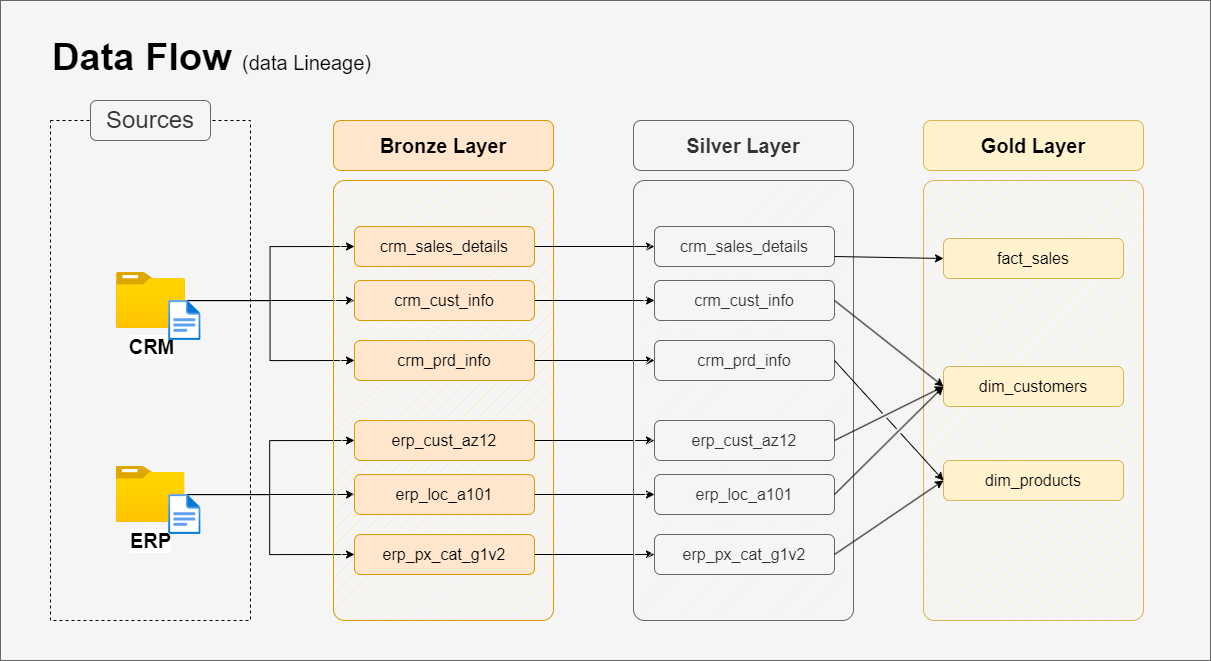

The diagram above was exported from draw.io. Its source (the exported page's mxGraphModel, read from the mxfile embedded in the PNG):
<mxGraphModel dx="2025" dy="1207" grid="1" gridSize="10" guides="1" tooltips="1" connect="1" arrows="1" fold="1" page="1" pageScale="1" pageWidth="1920" pageHeight="1200" math="0" shadow="0">
  <root>
    <mxCell id="PmAsDYt7ePFWswJWPdAt-0" />
    <mxCell id="PmAsDYt7ePFWswJWPdAt-1" parent="PmAsDYt7ePFWswJWPdAt-0" />
    <mxCell id="KuQmaKnw5wYYZUEM5Pqu-0" value="" style="rounded=0;whiteSpace=wrap;html=1;fillColor=#f5f5f5;fontColor=#333333;strokeColor=#666666;" vertex="1" parent="PmAsDYt7ePFWswJWPdAt-1">
      <mxGeometry x="340" y="160" width="1210" height="660" as="geometry" />
    </mxCell>
    <mxCell id="N5Wro9hiEPlnRRx0mENQ-124" value="&lt;font style=&quot;&quot;&gt;&lt;b&gt;Data Flow &lt;/b&gt;&lt;font style=&quot;font-size: 20px;&quot;&gt;(data Lineage)&lt;/font&gt;&lt;br style=&quot;font-size: 38px;&quot;&gt;&lt;/font&gt;" style="text;html=1;strokeColor=none;fillColor=none;align=left;verticalAlign=middle;whiteSpace=wrap;rounded=0;fontSize=38;fontFamily=Helvetica;" parent="PmAsDYt7ePFWswJWPdAt-1" vertex="1">
      <mxGeometry x="390" y="190" width="396" height="54" as="geometry" />
    </mxCell>
    <mxCell id="n8bJTZ1ovyGtcUzWuUE2-2" value="" style="rounded=0;whiteSpace=wrap;html=1;fillColor=none;dashed=1;" parent="PmAsDYt7ePFWswJWPdAt-1" vertex="1">
      <mxGeometry x="390" y="280" width="200" height="500" as="geometry" />
    </mxCell>
    <mxCell id="n8bJTZ1ovyGtcUzWuUE2-3" value="&lt;font style=&quot;font-size: 24px;&quot;&gt;Sources&lt;/font&gt;" style="rounded=1;whiteSpace=wrap;html=1;strokeColor=#666666;fillColor=#f5f5f5;fontColor=#333333;" parent="PmAsDYt7ePFWswJWPdAt-1" vertex="1">
      <mxGeometry x="430" y="260" width="120" height="40" as="geometry" />
    </mxCell>
    <mxCell id="D8R9sGTT4eO_Y8YIvJOX-3" style="edgeStyle=orthogonalEdgeStyle;rounded=0;orthogonalLoop=1;jettySize=auto;html=1;entryX=0;entryY=0.5;entryDx=0;entryDy=0;" parent="PmAsDYt7ePFWswJWPdAt-1" source="4ZKNdrfmacIxx5nxEuMF-0" target="hnOc7kBfibrwKYlpnwC0-0" edge="1">
      <mxGeometry relative="1" as="geometry" />
    </mxCell>
    <mxCell id="D8R9sGTT4eO_Y8YIvJOX-4" style="edgeStyle=orthogonalEdgeStyle;rounded=0;orthogonalLoop=1;jettySize=auto;html=1;entryX=0;entryY=0.5;entryDx=0;entryDy=0;" parent="PmAsDYt7ePFWswJWPdAt-1" source="4ZKNdrfmacIxx5nxEuMF-0" target="5szykNnx05lKGsdo6Biz-0" edge="1">
      <mxGeometry relative="1" as="geometry" />
    </mxCell>
    <mxCell id="D8R9sGTT4eO_Y8YIvJOX-5" style="edgeStyle=orthogonalEdgeStyle;rounded=0;orthogonalLoop=1;jettySize=auto;html=1;entryX=0;entryY=0.5;entryDx=0;entryDy=0;" parent="PmAsDYt7ePFWswJWPdAt-1" source="4ZKNdrfmacIxx5nxEuMF-0" target="hnOc7kBfibrwKYlpnwC0-1" edge="1">
      <mxGeometry relative="1" as="geometry" />
    </mxCell>
    <mxCell id="4ZKNdrfmacIxx5nxEuMF-0" value="&lt;font style=&quot;font-size: 20px;&quot;&gt;&lt;b&gt;CRM&lt;/b&gt;&lt;/font&gt;" style="image;aspect=fixed;html=1;points=[];align=center;fontSize=12;image=img/lib/azure2/general/Folder_Blank.svg;" parent="PmAsDYt7ePFWswJWPdAt-1" vertex="1">
      <mxGeometry x="456" y="432" width="69" height="56.00000000000001" as="geometry" />
    </mxCell>
    <mxCell id="-fXMBUoAsH7tqhl6yJGk-2" style="edgeStyle=orthogonalEdgeStyle;rounded=0;orthogonalLoop=1;jettySize=auto;html=1;entryX=0;entryY=0.5;entryDx=0;entryDy=0;" parent="PmAsDYt7ePFWswJWPdAt-1" source="4ZKNdrfmacIxx5nxEuMF-4" target="D8R9sGTT4eO_Y8YIvJOX-8" edge="1">
      <mxGeometry relative="1" as="geometry" />
    </mxCell>
    <mxCell id="-fXMBUoAsH7tqhl6yJGk-3" style="edgeStyle=orthogonalEdgeStyle;rounded=0;orthogonalLoop=1;jettySize=auto;html=1;entryX=0;entryY=0.5;entryDx=0;entryDy=0;" parent="PmAsDYt7ePFWswJWPdAt-1" source="4ZKNdrfmacIxx5nxEuMF-4" target="D8R9sGTT4eO_Y8YIvJOX-6" edge="1">
      <mxGeometry relative="1" as="geometry" />
    </mxCell>
    <mxCell id="-fXMBUoAsH7tqhl6yJGk-4" style="edgeStyle=orthogonalEdgeStyle;rounded=0;orthogonalLoop=1;jettySize=auto;html=1;" parent="PmAsDYt7ePFWswJWPdAt-1" source="4ZKNdrfmacIxx5nxEuMF-4" target="D8R9sGTT4eO_Y8YIvJOX-7" edge="1">
      <mxGeometry relative="1" as="geometry" />
    </mxCell>
    <mxCell id="4ZKNdrfmacIxx5nxEuMF-4" value="&lt;font style=&quot;font-size: 20px;&quot;&gt;&lt;b&gt;ERP&lt;/b&gt;&lt;/font&gt;" style="image;aspect=fixed;html=1;points=[];align=center;fontSize=12;image=img/lib/azure2/general/Folder_Blank.svg;" parent="PmAsDYt7ePFWswJWPdAt-1" vertex="1">
      <mxGeometry x="455.5" y="626" width="69" height="56.00000000000001" as="geometry" />
    </mxCell>
    <mxCell id="4ZKNdrfmacIxx5nxEuMF-5" value="" style="rounded=1;whiteSpace=wrap;html=1;fillColor=#ffe6cc;strokeColor=#d79b00;fillStyle=hatch;arcSize=5;" parent="PmAsDYt7ePFWswJWPdAt-1" vertex="1">
      <mxGeometry x="673" y="340" width="220" height="440" as="geometry" />
    </mxCell>
    <mxCell id="4ZKNdrfmacIxx5nxEuMF-6" value="Bronze Layer" style="rounded=1;whiteSpace=wrap;html=1;fillColor=#ffe6cc;strokeColor=#d79b00;fontSize=20;fontStyle=1" parent="PmAsDYt7ePFWswJWPdAt-1" vertex="1">
      <mxGeometry x="673" y="280" width="220" height="50" as="geometry" />
    </mxCell>
    <mxCell id="-fXMBUoAsH7tqhl6yJGk-13" style="edgeStyle=orthogonalEdgeStyle;rounded=0;orthogonalLoop=1;jettySize=auto;html=1;entryX=0;entryY=0.5;entryDx=0;entryDy=0;" parent="PmAsDYt7ePFWswJWPdAt-1" source="5szykNnx05lKGsdo6Biz-0" target="-fXMBUoAsH7tqhl6yJGk-7" edge="1">
      <mxGeometry relative="1" as="geometry" />
    </mxCell>
    <mxCell id="5szykNnx05lKGsdo6Biz-0" value="crm_sales_details" style="rounded=1;whiteSpace=wrap;html=1;fillColor=#ffe6cc;strokeColor=#d79b00;fontSize=16;fontStyle=0" parent="PmAsDYt7ePFWswJWPdAt-1" vertex="1">
      <mxGeometry x="694" y="386" width="180" height="40" as="geometry" />
    </mxCell>
    <mxCell id="-fXMBUoAsH7tqhl6yJGk-14" style="edgeStyle=orthogonalEdgeStyle;rounded=0;orthogonalLoop=1;jettySize=auto;html=1;" parent="PmAsDYt7ePFWswJWPdAt-1" source="hnOc7kBfibrwKYlpnwC0-0" target="-fXMBUoAsH7tqhl6yJGk-8" edge="1">
      <mxGeometry relative="1" as="geometry" />
    </mxCell>
    <mxCell id="hnOc7kBfibrwKYlpnwC0-0" value="crm_cust_info" style="rounded=1;whiteSpace=wrap;html=1;fillColor=#ffe6cc;strokeColor=#d79b00;fontSize=16;fontStyle=0" parent="PmAsDYt7ePFWswJWPdAt-1" vertex="1">
      <mxGeometry x="694" y="440" width="180" height="40" as="geometry" />
    </mxCell>
    <mxCell id="-fXMBUoAsH7tqhl6yJGk-15" style="edgeStyle=orthogonalEdgeStyle;rounded=0;orthogonalLoop=1;jettySize=auto;html=1;entryX=0;entryY=0.5;entryDx=0;entryDy=0;" parent="PmAsDYt7ePFWswJWPdAt-1" source="hnOc7kBfibrwKYlpnwC0-1" target="-fXMBUoAsH7tqhl6yJGk-9" edge="1">
      <mxGeometry relative="1" as="geometry" />
    </mxCell>
    <mxCell id="hnOc7kBfibrwKYlpnwC0-1" value="crm_prd_info" style="rounded=1;whiteSpace=wrap;html=1;fillColor=#ffe6cc;strokeColor=#d79b00;fontSize=16;fontStyle=0" parent="PmAsDYt7ePFWswJWPdAt-1" vertex="1">
      <mxGeometry x="694" y="500" width="180" height="40" as="geometry" />
    </mxCell>
    <mxCell id="-fXMBUoAsH7tqhl6yJGk-16" style="edgeStyle=orthogonalEdgeStyle;rounded=0;orthogonalLoop=1;jettySize=auto;html=1;entryX=0;entryY=0.5;entryDx=0;entryDy=0;" parent="PmAsDYt7ePFWswJWPdAt-1" source="D8R9sGTT4eO_Y8YIvJOX-6" target="-fXMBUoAsH7tqhl6yJGk-10" edge="1">
      <mxGeometry relative="1" as="geometry" />
    </mxCell>
    <mxCell id="D8R9sGTT4eO_Y8YIvJOX-6" value="erp_cust_az12" style="rounded=1;whiteSpace=wrap;html=1;fillColor=#ffe6cc;strokeColor=#d79b00;fontSize=16;fontStyle=0" parent="PmAsDYt7ePFWswJWPdAt-1" vertex="1">
      <mxGeometry x="694" y="580" width="180" height="40" as="geometry" />
    </mxCell>
    <mxCell id="-fXMBUoAsH7tqhl6yJGk-17" style="edgeStyle=orthogonalEdgeStyle;rounded=0;orthogonalLoop=1;jettySize=auto;html=1;entryX=0;entryY=0.5;entryDx=0;entryDy=0;" parent="PmAsDYt7ePFWswJWPdAt-1" source="D8R9sGTT4eO_Y8YIvJOX-7" target="-fXMBUoAsH7tqhl6yJGk-11" edge="1">
      <mxGeometry relative="1" as="geometry" />
    </mxCell>
    <mxCell id="D8R9sGTT4eO_Y8YIvJOX-7" value="erp_loc_a101" style="rounded=1;whiteSpace=wrap;html=1;fillColor=#ffe6cc;strokeColor=#d79b00;fontSize=16;fontStyle=0" parent="PmAsDYt7ePFWswJWPdAt-1" vertex="1">
      <mxGeometry x="694" y="634" width="180" height="40" as="geometry" />
    </mxCell>
    <mxCell id="-fXMBUoAsH7tqhl6yJGk-18" style="edgeStyle=orthogonalEdgeStyle;rounded=0;orthogonalLoop=1;jettySize=auto;html=1;entryX=0;entryY=0.5;entryDx=0;entryDy=0;" parent="PmAsDYt7ePFWswJWPdAt-1" source="D8R9sGTT4eO_Y8YIvJOX-8" target="-fXMBUoAsH7tqhl6yJGk-12" edge="1">
      <mxGeometry relative="1" as="geometry" />
    </mxCell>
    <mxCell id="D8R9sGTT4eO_Y8YIvJOX-8" value="erp_px_cat_g1v2" style="rounded=1;whiteSpace=wrap;html=1;fillColor=#ffe6cc;strokeColor=#d79b00;fontSize=16;fontStyle=0" parent="PmAsDYt7ePFWswJWPdAt-1" vertex="1">
      <mxGeometry x="694" y="694" width="180" height="40" as="geometry" />
    </mxCell>
    <mxCell id="-fXMBUoAsH7tqhl6yJGk-5" value="" style="rounded=1;whiteSpace=wrap;html=1;fillColor=#f5f5f5;strokeColor=#666666;fillStyle=hatch;arcSize=5;fontColor=#333333;" parent="PmAsDYt7ePFWswJWPdAt-1" vertex="1">
      <mxGeometry x="973" y="340" width="220" height="440" as="geometry" />
    </mxCell>
    <mxCell id="-fXMBUoAsH7tqhl6yJGk-6" value="Silver Layer" style="rounded=1;whiteSpace=wrap;html=1;fillColor=#f5f5f5;strokeColor=#666666;fontSize=20;fontStyle=1;fontColor=#333333;" parent="PmAsDYt7ePFWswJWPdAt-1" vertex="1">
      <mxGeometry x="973" y="280" width="220" height="50" as="geometry" />
    </mxCell>
    <mxCell id="-fXMBUoAsH7tqhl6yJGk-7" value="crm_sales_details" style="rounded=1;whiteSpace=wrap;html=1;fillColor=#f5f5f5;strokeColor=#666666;fontSize=16;fontStyle=0;fontColor=#333333;" parent="PmAsDYt7ePFWswJWPdAt-1" vertex="1">
      <mxGeometry x="994" y="386" width="180" height="40" as="geometry" />
    </mxCell>
    <mxCell id="-fXMBUoAsH7tqhl6yJGk-8" value="crm_cust_info" style="rounded=1;whiteSpace=wrap;html=1;fillColor=#f5f5f5;strokeColor=#666666;fontSize=16;fontStyle=0;fontColor=#333333;" parent="PmAsDYt7ePFWswJWPdAt-1" vertex="1">
      <mxGeometry x="994" y="440" width="180" height="40" as="geometry" />
    </mxCell>
    <mxCell id="-fXMBUoAsH7tqhl6yJGk-9" value="crm_prd_info" style="rounded=1;whiteSpace=wrap;html=1;fillColor=#f5f5f5;strokeColor=#666666;fontSize=16;fontStyle=0;fontColor=#333333;" parent="PmAsDYt7ePFWswJWPdAt-1" vertex="1">
      <mxGeometry x="994" y="500" width="180" height="40" as="geometry" />
    </mxCell>
    <mxCell id="-fXMBUoAsH7tqhl6yJGk-10" value="erp_cust_az12" style="rounded=1;whiteSpace=wrap;html=1;fillColor=#f5f5f5;strokeColor=#666666;fontSize=16;fontStyle=0;fontColor=#333333;" parent="PmAsDYt7ePFWswJWPdAt-1" vertex="1">
      <mxGeometry x="994" y="580" width="180" height="40" as="geometry" />
    </mxCell>
    <mxCell id="-fXMBUoAsH7tqhl6yJGk-11" value="erp_loc_a101" style="rounded=1;whiteSpace=wrap;html=1;fillColor=#f5f5f5;strokeColor=#666666;fontSize=16;fontStyle=0;fontColor=#333333;" parent="PmAsDYt7ePFWswJWPdAt-1" vertex="1">
      <mxGeometry x="994" y="634" width="180" height="40" as="geometry" />
    </mxCell>
    <mxCell id="-fXMBUoAsH7tqhl6yJGk-12" value="erp_px_cat_g1v2" style="rounded=1;whiteSpace=wrap;html=1;fillColor=#f5f5f5;strokeColor=#666666;fontSize=16;fontStyle=0;fontColor=#333333;" parent="PmAsDYt7ePFWswJWPdAt-1" vertex="1">
      <mxGeometry x="994" y="694" width="180" height="40" as="geometry" />
    </mxCell>
    <mxCell id="-fXMBUoAsH7tqhl6yJGk-19" value="" style="rounded=1;whiteSpace=wrap;html=1;fillColor=#fff2cc;strokeColor=#d6b656;fillStyle=hatch;arcSize=5;" parent="PmAsDYt7ePFWswJWPdAt-1" vertex="1">
      <mxGeometry x="1263" y="340" width="220" height="440" as="geometry" />
    </mxCell>
    <mxCell id="-fXMBUoAsH7tqhl6yJGk-20" value="Gold Layer" style="rounded=1;whiteSpace=wrap;html=1;fillColor=#fff2cc;strokeColor=#d6b656;fontSize=20;fontStyle=1;" parent="PmAsDYt7ePFWswJWPdAt-1" vertex="1">
      <mxGeometry x="1263" y="280" width="220" height="50" as="geometry" />
    </mxCell>
    <mxCell id="-fXMBUoAsH7tqhl6yJGk-21" value="fact_sales" style="rounded=1;whiteSpace=wrap;html=1;fillColor=#fff2cc;strokeColor=#d6b656;fontSize=16;fontStyle=0;" parent="PmAsDYt7ePFWswJWPdAt-1" vertex="1">
      <mxGeometry x="1283" y="398" width="180" height="40" as="geometry" />
    </mxCell>
    <mxCell id="-fXMBUoAsH7tqhl6yJGk-22" value="dim_customers" style="rounded=1;whiteSpace=wrap;html=1;fillColor=#fff2cc;strokeColor=#d6b656;fontSize=16;fontStyle=0;" parent="PmAsDYt7ePFWswJWPdAt-1" vertex="1">
      <mxGeometry x="1283" y="526" width="180" height="40" as="geometry" />
    </mxCell>
    <mxCell id="-fXMBUoAsH7tqhl6yJGk-23" value="dim_products" style="rounded=1;whiteSpace=wrap;html=1;fillColor=#fff2cc;strokeColor=#d6b656;fontSize=16;fontStyle=0;" parent="PmAsDYt7ePFWswJWPdAt-1" vertex="1">
      <mxGeometry x="1283" y="620" width="180" height="40" as="geometry" />
    </mxCell>
    <mxCell id="rLLwbepbl8jkTRF7aM6J-0" value="" style="endArrow=classic;html=1;rounded=0;exitX=1;exitY=0.75;exitDx=0;exitDy=0;entryX=0;entryY=0.5;entryDx=0;entryDy=0;" parent="PmAsDYt7ePFWswJWPdAt-1" source="-fXMBUoAsH7tqhl6yJGk-7" target="-fXMBUoAsH7tqhl6yJGk-21" edge="1">
      <mxGeometry width="50" height="50" relative="1" as="geometry">
        <mxPoint x="1203" y="510" as="sourcePoint" />
        <mxPoint x="1253" y="460" as="targetPoint" />
      </mxGeometry>
    </mxCell>
    <mxCell id="rLLwbepbl8jkTRF7aM6J-2" value="" style="endArrow=classic;html=1;rounded=0;exitX=1;exitY=0.5;exitDx=0;exitDy=0;entryX=0;entryY=0.5;entryDx=0;entryDy=0;jumpStyle=gap;" parent="PmAsDYt7ePFWswJWPdAt-1" source="-fXMBUoAsH7tqhl6yJGk-8" target="-fXMBUoAsH7tqhl6yJGk-22" edge="1">
      <mxGeometry width="50" height="50" relative="1" as="geometry">
        <mxPoint x="1184" y="426" as="sourcePoint" />
        <mxPoint x="1303" y="430" as="targetPoint" />
      </mxGeometry>
    </mxCell>
    <mxCell id="rLLwbepbl8jkTRF7aM6J-3" value="" style="endArrow=classic;html=1;rounded=0;exitX=1;exitY=0.5;exitDx=0;exitDy=0;entryX=0;entryY=0.5;entryDx=0;entryDy=0;jumpStyle=gap;" parent="PmAsDYt7ePFWswJWPdAt-1" source="-fXMBUoAsH7tqhl6yJGk-10" target="-fXMBUoAsH7tqhl6yJGk-22" edge="1">
      <mxGeometry width="50" height="50" relative="1" as="geometry">
        <mxPoint x="1184" y="470" as="sourcePoint" />
        <mxPoint x="1293" y="556" as="targetPoint" />
      </mxGeometry>
    </mxCell>
    <mxCell id="rLLwbepbl8jkTRF7aM6J-4" value="" style="endArrow=classic;html=1;rounded=0;exitX=1;exitY=0.5;exitDx=0;exitDy=0;entryX=0;entryY=0.5;entryDx=0;entryDy=0;jumpStyle=gap;" parent="PmAsDYt7ePFWswJWPdAt-1" source="-fXMBUoAsH7tqhl6yJGk-11" target="-fXMBUoAsH7tqhl6yJGk-22" edge="1">
      <mxGeometry width="50" height="50" relative="1" as="geometry">
        <mxPoint x="1184" y="610" as="sourcePoint" />
        <mxPoint x="1293" y="556" as="targetPoint" />
      </mxGeometry>
    </mxCell>
    <mxCell id="_nexJ7K3K1sAFrfDnuwc-0" value="" style="endArrow=classic;html=1;rounded=0;exitX=1;exitY=0.5;exitDx=0;exitDy=0;entryX=0;entryY=0.5;entryDx=0;entryDy=0;jumpStyle=gap;" parent="PmAsDYt7ePFWswJWPdAt-1" source="-fXMBUoAsH7tqhl6yJGk-9" target="-fXMBUoAsH7tqhl6yJGk-23" edge="1">
      <mxGeometry width="50" height="50" relative="1" as="geometry">
        <mxPoint x="1184" y="470" as="sourcePoint" />
        <mxPoint x="1293" y="556" as="targetPoint" />
      </mxGeometry>
    </mxCell>
    <mxCell id="_nexJ7K3K1sAFrfDnuwc-1" value="" style="endArrow=classic;html=1;rounded=0;exitX=1;exitY=0.5;exitDx=0;exitDy=0;entryX=0;entryY=0.5;entryDx=0;entryDy=0;jumpStyle=gap;" parent="PmAsDYt7ePFWswJWPdAt-1" source="-fXMBUoAsH7tqhl6yJGk-12" target="-fXMBUoAsH7tqhl6yJGk-23" edge="1">
      <mxGeometry width="50" height="50" relative="1" as="geometry">
        <mxPoint x="1184" y="530" as="sourcePoint" />
        <mxPoint x="1293" y="650" as="targetPoint" />
      </mxGeometry>
    </mxCell>
    <mxCell id="hYor6iIa-aKugMJ0ksJW-2" value="" style="image;aspect=fixed;html=1;points=[];align=center;fontSize=12;image=img/lib/azure2/general/File.svg;" parent="PmAsDYt7ePFWswJWPdAt-1" vertex="1">
      <mxGeometry x="508.12" y="460" width="32.46" height="40" as="geometry" />
    </mxCell>
    <mxCell id="hYor6iIa-aKugMJ0ksJW-4" value="" style="image;aspect=fixed;html=1;points=[];align=center;fontSize=12;image=img/lib/azure2/general/File.svg;" parent="PmAsDYt7ePFWswJWPdAt-1" vertex="1">
      <mxGeometry x="508.12" y="654" width="32.46" height="40" as="geometry" />
    </mxCell>
  </root>
</mxGraphModel>